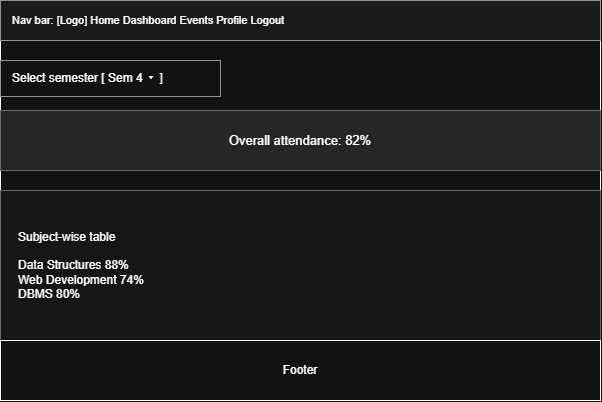

The diagram above was exported from draw.io. Its source (the exported page's mxGraphModel, read from the mxfile embedded in the PNG):
<mxGraphModel dx="1030" dy="562" grid="1" gridSize="10" guides="1" tooltips="1" connect="1" arrows="1" fold="1" page="1" pageScale="1" pageWidth="680" pageHeight="480" math="0" shadow="0">
  <root>
    <mxCell id="0" />
    <mxCell id="1" parent="0" />
    <mxCell id="6qf1Ytd5L1YF4hfG0NIg-1" parent="1" style="rounded=0;whiteSpace=wrap;html=1;" value="" vertex="1">
      <mxGeometry height="400" width="600" x="40" y="40" as="geometry" />
    </mxCell>
    <mxCell id="nav" parent="1" style="fillColor=#f5f5f5;strokeColor=#666666;fontSize=11;align=left;spacingLeft=10;whiteSpace=wrap;" value="Nav bar:  [Logo]     Home   Dashboard   Events   Profile   Logout" vertex="1">
      <mxGeometry height="40" width="600" x="40" y="40" as="geometry" />
    </mxCell>
    <mxCell id="dropdown" parent="1" style="fillColor=#ffffff;strokeColor=#666666;fontSize=12;align=left;spacingLeft=10;whiteSpace=wrap;" value="Select semester  [ Sem 4 ▾ ]" vertex="1">
      <mxGeometry height="36" width="220" x="40" y="100" as="geometry" />
    </mxCell>
    <mxCell id="overall" parent="1" style="fillColor=#e8e8e8;strokeColor=#999999;fontSize=13;align=center;whiteSpace=wrap;" value="Overall attendance: 82%" vertex="1">
      <mxGeometry height="60" width="600" x="40" y="150" as="geometry" />
    </mxCell>
    <mxCell id="table" parent="1" style="fillColor=#fafafa;strokeColor=#999999;fontSize=12;align=left;verticalAlign=middle;spacingLeft=16;whiteSpace=wrap;" value="Subject-wise table&#10;&#10;Data Structures      88%&#10;Web Development     74%&#10;DBMS                 80%" vertex="1">
      <mxGeometry height="150" width="600" x="40" y="230" as="geometry" />
    </mxCell>
    <mxCell id="6qf1Ytd5L1YF4hfG0NIg-2" parent="1" style="rounded=0;whiteSpace=wrap;html=1;" value="Footer" vertex="1">
      <mxGeometry height="60" width="600" x="40" y="380" as="geometry" />
    </mxCell>
  </root>
</mxGraphModel>